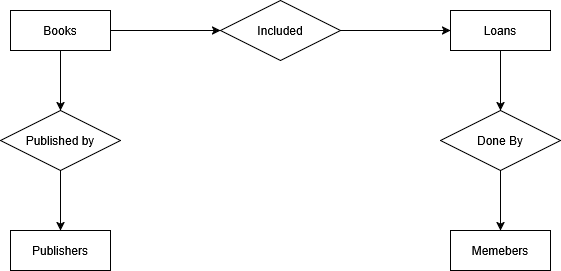

The diagram above was exported from draw.io. Its source (the exported page's mxGraphModel, read from the mxfile embedded in the PNG):
<mxGraphModel dx="1114" dy="566" grid="1" gridSize="10" guides="1" tooltips="1" connect="1" arrows="1" fold="1" page="1" pageScale="1" pageWidth="850" pageHeight="1100" math="0" shadow="0">
  <root>
    <mxCell id="0" />
    <mxCell id="1" parent="0" />
    <mxCell id="7uompgHjrHLJ09l2dLvm-2" style="edgeStyle=orthogonalEdgeStyle;rounded=0;orthogonalLoop=1;jettySize=auto;html=1;entryX=0.5;entryY=0;entryDx=0;entryDy=0;" parent="1" source="7uompgHjrHLJ09l2dLvm-4" target="7uompgHjrHLJ09l2dLvm-6" edge="1">
      <mxGeometry relative="1" as="geometry" />
    </mxCell>
    <mxCell id="7uompgHjrHLJ09l2dLvm-3" style="edgeStyle=orthogonalEdgeStyle;rounded=0;orthogonalLoop=1;jettySize=auto;html=1;entryX=0;entryY=0.5;entryDx=0;entryDy=0;" parent="1" source="7uompgHjrHLJ09l2dLvm-4" target="7uompgHjrHLJ09l2dLvm-9" edge="1">
      <mxGeometry relative="1" as="geometry" />
    </mxCell>
    <mxCell id="7uompgHjrHLJ09l2dLvm-4" value="Books" style="whiteSpace=wrap;html=1;align=center;" parent="1" vertex="1">
      <mxGeometry x="170" y="110" width="100" height="40" as="geometry" />
    </mxCell>
    <mxCell id="7uompgHjrHLJ09l2dLvm-5" style="edgeStyle=orthogonalEdgeStyle;rounded=0;orthogonalLoop=1;jettySize=auto;html=1;entryX=0.5;entryY=0;entryDx=0;entryDy=0;" parent="1" source="7uompgHjrHLJ09l2dLvm-6" target="7uompgHjrHLJ09l2dLvm-7" edge="1">
      <mxGeometry relative="1" as="geometry" />
    </mxCell>
    <mxCell id="7uompgHjrHLJ09l2dLvm-6" value="Published by" style="shape=rhombus;perimeter=rhombusPerimeter;whiteSpace=wrap;html=1;align=center;" parent="1" vertex="1">
      <mxGeometry x="160" y="210" width="120" height="60" as="geometry" />
    </mxCell>
    <mxCell id="7uompgHjrHLJ09l2dLvm-7" value="Publishers" style="whiteSpace=wrap;html=1;align=center;" parent="1" vertex="1">
      <mxGeometry x="170" y="330" width="100" height="40" as="geometry" />
    </mxCell>
    <mxCell id="7uompgHjrHLJ09l2dLvm-8" style="edgeStyle=orthogonalEdgeStyle;rounded=0;orthogonalLoop=1;jettySize=auto;html=1;" parent="1" source="7uompgHjrHLJ09l2dLvm-9" target="7uompgHjrHLJ09l2dLvm-11" edge="1">
      <mxGeometry relative="1" as="geometry" />
    </mxCell>
    <mxCell id="7uompgHjrHLJ09l2dLvm-9" value="Included" style="shape=rhombus;perimeter=rhombusPerimeter;whiteSpace=wrap;html=1;align=center;" parent="1" vertex="1">
      <mxGeometry x="380" y="100" width="120" height="60" as="geometry" />
    </mxCell>
    <mxCell id="7uompgHjrHLJ09l2dLvm-10" style="edgeStyle=orthogonalEdgeStyle;rounded=0;orthogonalLoop=1;jettySize=auto;html=1;entryX=0.5;entryY=0;entryDx=0;entryDy=0;" parent="1" source="7uompgHjrHLJ09l2dLvm-11" target="7uompgHjrHLJ09l2dLvm-13" edge="1">
      <mxGeometry relative="1" as="geometry" />
    </mxCell>
    <mxCell id="7uompgHjrHLJ09l2dLvm-11" value="Loans" style="whiteSpace=wrap;html=1;align=center;" parent="1" vertex="1">
      <mxGeometry x="610" y="110" width="100" height="40" as="geometry" />
    </mxCell>
    <mxCell id="7uompgHjrHLJ09l2dLvm-12" style="edgeStyle=orthogonalEdgeStyle;rounded=0;orthogonalLoop=1;jettySize=auto;html=1;entryX=0.5;entryY=0;entryDx=0;entryDy=0;" parent="1" source="7uompgHjrHLJ09l2dLvm-13" target="7uompgHjrHLJ09l2dLvm-14" edge="1">
      <mxGeometry relative="1" as="geometry" />
    </mxCell>
    <mxCell id="7uompgHjrHLJ09l2dLvm-13" value="Done By" style="shape=rhombus;perimeter=rhombusPerimeter;whiteSpace=wrap;html=1;align=center;" parent="1" vertex="1">
      <mxGeometry x="600" y="210" width="120" height="60" as="geometry" />
    </mxCell>
    <mxCell id="7uompgHjrHLJ09l2dLvm-14" value="Memebers" style="whiteSpace=wrap;html=1;align=center;" parent="1" vertex="1">
      <mxGeometry x="610" y="330" width="100" height="40" as="geometry" />
    </mxCell>
  </root>
</mxGraphModel>